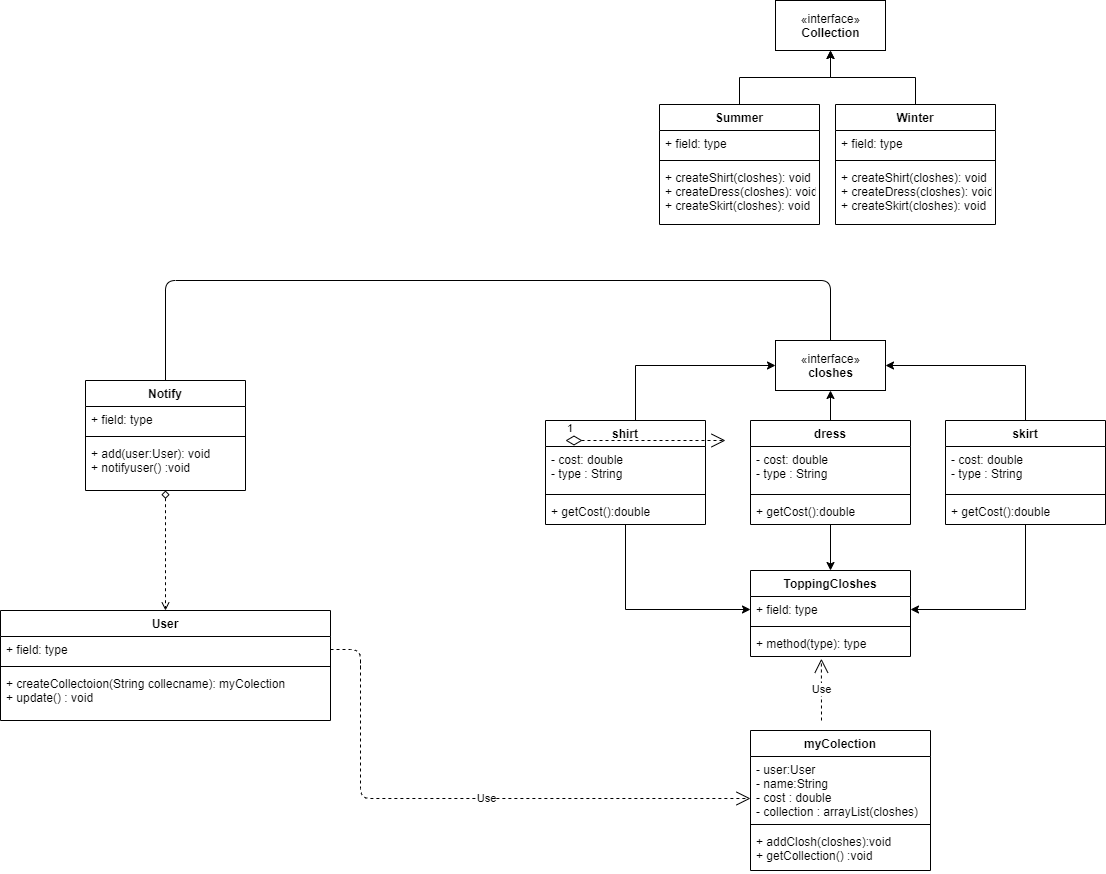

The diagram above was exported from draw.io. Its source (the exported page's mxGraphModel, read from the mxfile embedded in the PNG):
<mxGraphModel dx="2310" dy="829" grid="1" gridSize="10" guides="1" tooltips="1" connect="1" arrows="1" fold="1" page="1" pageScale="1" pageWidth="827" pageHeight="1169" math="0" shadow="0">
  <root>
    <mxCell id="0" />
    <mxCell id="1" parent="0" />
    <mxCell id="ClsZ-h30zIHiqP0nHxQN-74" style="edgeStyle=orthogonalEdgeStyle;rounded=1;orthogonalLoop=1;jettySize=auto;html=1;startArrow=none;startFill=0;endArrow=none;endFill=0;entryX=0.5;entryY=0;entryDx=0;entryDy=0;entryPerimeter=0;" edge="1" parent="1" source="ClsZ-h30zIHiqP0nHxQN-1" target="ClsZ-h30zIHiqP0nHxQN-67">
      <mxGeometry relative="1" as="geometry">
        <mxPoint x="-80" y="490" as="targetPoint" />
        <Array as="points">
          <mxPoint x="585" y="400" />
          <mxPoint x="-80" y="400" />
        </Array>
      </mxGeometry>
    </mxCell>
    <mxCell id="ClsZ-h30zIHiqP0nHxQN-1" value="«interface»&lt;br&gt;&lt;b&gt;closhes&lt;/b&gt;" style="html=1;" vertex="1" parent="1">
      <mxGeometry x="530" y="460" width="110" height="50" as="geometry" />
    </mxCell>
    <mxCell id="ClsZ-h30zIHiqP0nHxQN-43" style="edgeStyle=orthogonalEdgeStyle;rounded=0;orthogonalLoop=1;jettySize=auto;html=1;entryX=0;entryY=0.5;entryDx=0;entryDy=0;" edge="1" parent="1" target="ClsZ-h30zIHiqP0nHxQN-1">
      <mxGeometry relative="1" as="geometry">
        <mxPoint x="390" y="560" as="sourcePoint" />
        <Array as="points">
          <mxPoint x="390" y="485" />
        </Array>
      </mxGeometry>
    </mxCell>
    <mxCell id="ClsZ-h30zIHiqP0nHxQN-54" style="edgeStyle=orthogonalEdgeStyle;rounded=0;orthogonalLoop=1;jettySize=auto;html=1;entryX=0;entryY=0.5;entryDx=0;entryDy=0;" edge="1" parent="1" source="ClsZ-h30zIHiqP0nHxQN-2" target="ClsZ-h30zIHiqP0nHxQN-50">
      <mxGeometry relative="1" as="geometry" />
    </mxCell>
    <mxCell id="ClsZ-h30zIHiqP0nHxQN-2" value="shirt" style="swimlane;fontStyle=1;align=center;verticalAlign=top;childLayout=stackLayout;horizontal=1;startSize=26;horizontalStack=0;resizeParent=1;resizeParentMax=0;resizeLast=0;collapsible=1;marginBottom=0;" vertex="1" parent="1">
      <mxGeometry x="300" y="540" width="160" height="104" as="geometry" />
    </mxCell>
    <mxCell id="ClsZ-h30zIHiqP0nHxQN-3" value="- cost: double&#10;- type : String" style="text;strokeColor=none;fillColor=none;align=left;verticalAlign=top;spacingLeft=4;spacingRight=4;overflow=hidden;rotatable=0;points=[[0,0.5],[1,0.5]];portConstraint=eastwest;" vertex="1" parent="ClsZ-h30zIHiqP0nHxQN-2">
      <mxGeometry y="26" width="160" height="44" as="geometry" />
    </mxCell>
    <mxCell id="ClsZ-h30zIHiqP0nHxQN-4" value="" style="line;strokeWidth=1;fillColor=none;align=left;verticalAlign=middle;spacingTop=-1;spacingLeft=3;spacingRight=3;rotatable=0;labelPosition=right;points=[];portConstraint=eastwest;" vertex="1" parent="ClsZ-h30zIHiqP0nHxQN-2">
      <mxGeometry y="70" width="160" height="8" as="geometry" />
    </mxCell>
    <mxCell id="ClsZ-h30zIHiqP0nHxQN-5" value="+ getCost():double" style="text;strokeColor=none;fillColor=none;align=left;verticalAlign=top;spacingLeft=4;spacingRight=4;overflow=hidden;rotatable=0;points=[[0,0.5],[1,0.5]];portConstraint=eastwest;" vertex="1" parent="ClsZ-h30zIHiqP0nHxQN-2">
      <mxGeometry y="78" width="160" height="26" as="geometry" />
    </mxCell>
    <mxCell id="ClsZ-h30zIHiqP0nHxQN-41" style="edgeStyle=orthogonalEdgeStyle;rounded=0;orthogonalLoop=1;jettySize=auto;html=1;entryX=0.5;entryY=1;entryDx=0;entryDy=0;" edge="1" parent="1" target="ClsZ-h30zIHiqP0nHxQN-1">
      <mxGeometry relative="1" as="geometry">
        <mxPoint x="585" y="560" as="sourcePoint" />
      </mxGeometry>
    </mxCell>
    <mxCell id="ClsZ-h30zIHiqP0nHxQN-55" style="edgeStyle=orthogonalEdgeStyle;rounded=0;orthogonalLoop=1;jettySize=auto;html=1;entryX=0.5;entryY=0;entryDx=0;entryDy=0;" edge="1" parent="1" source="ClsZ-h30zIHiqP0nHxQN-6" target="ClsZ-h30zIHiqP0nHxQN-49">
      <mxGeometry relative="1" as="geometry" />
    </mxCell>
    <mxCell id="ClsZ-h30zIHiqP0nHxQN-6" value="dress" style="swimlane;fontStyle=1;align=center;verticalAlign=top;childLayout=stackLayout;horizontal=1;startSize=26;horizontalStack=0;resizeParent=1;resizeParentMax=0;resizeLast=0;collapsible=1;marginBottom=0;" vertex="1" parent="1">
      <mxGeometry x="505" y="540" width="160" height="104" as="geometry" />
    </mxCell>
    <mxCell id="ClsZ-h30zIHiqP0nHxQN-7" value="- cost: double&#10;- type : String" style="text;strokeColor=none;fillColor=none;align=left;verticalAlign=top;spacingLeft=4;spacingRight=4;overflow=hidden;rotatable=0;points=[[0,0.5],[1,0.5]];portConstraint=eastwest;" vertex="1" parent="ClsZ-h30zIHiqP0nHxQN-6">
      <mxGeometry y="26" width="160" height="44" as="geometry" />
    </mxCell>
    <mxCell id="ClsZ-h30zIHiqP0nHxQN-8" value="" style="line;strokeWidth=1;fillColor=none;align=left;verticalAlign=middle;spacingTop=-1;spacingLeft=3;spacingRight=3;rotatable=0;labelPosition=right;points=[];portConstraint=eastwest;" vertex="1" parent="ClsZ-h30zIHiqP0nHxQN-6">
      <mxGeometry y="70" width="160" height="8" as="geometry" />
    </mxCell>
    <mxCell id="ClsZ-h30zIHiqP0nHxQN-9" value="+ getCost():double" style="text;strokeColor=none;fillColor=none;align=left;verticalAlign=top;spacingLeft=4;spacingRight=4;overflow=hidden;rotatable=0;points=[[0,0.5],[1,0.5]];portConstraint=eastwest;" vertex="1" parent="ClsZ-h30zIHiqP0nHxQN-6">
      <mxGeometry y="78" width="160" height="26" as="geometry" />
    </mxCell>
    <mxCell id="ClsZ-h30zIHiqP0nHxQN-44" style="edgeStyle=orthogonalEdgeStyle;rounded=0;orthogonalLoop=1;jettySize=auto;html=1;entryX=1;entryY=0.5;entryDx=0;entryDy=0;" edge="1" parent="1" target="ClsZ-h30zIHiqP0nHxQN-1">
      <mxGeometry relative="1" as="geometry">
        <mxPoint x="780" y="560" as="sourcePoint" />
        <Array as="points">
          <mxPoint x="780" y="485" />
        </Array>
      </mxGeometry>
    </mxCell>
    <mxCell id="ClsZ-h30zIHiqP0nHxQN-56" style="edgeStyle=orthogonalEdgeStyle;rounded=0;orthogonalLoop=1;jettySize=auto;html=1;entryX=1;entryY=0.5;entryDx=0;entryDy=0;" edge="1" parent="1" source="ClsZ-h30zIHiqP0nHxQN-12" target="ClsZ-h30zIHiqP0nHxQN-50">
      <mxGeometry relative="1" as="geometry" />
    </mxCell>
    <mxCell id="ClsZ-h30zIHiqP0nHxQN-12" value="skirt" style="swimlane;fontStyle=1;align=center;verticalAlign=top;childLayout=stackLayout;horizontal=1;startSize=26;horizontalStack=0;resizeParent=1;resizeParentMax=0;resizeLast=0;collapsible=1;marginBottom=0;" vertex="1" parent="1">
      <mxGeometry x="700" y="540" width="160" height="104" as="geometry" />
    </mxCell>
    <mxCell id="ClsZ-h30zIHiqP0nHxQN-13" value="- cost: double&#10;- type : String" style="text;strokeColor=none;fillColor=none;align=left;verticalAlign=top;spacingLeft=4;spacingRight=4;overflow=hidden;rotatable=0;points=[[0,0.5],[1,0.5]];portConstraint=eastwest;" vertex="1" parent="ClsZ-h30zIHiqP0nHxQN-12">
      <mxGeometry y="26" width="160" height="44" as="geometry" />
    </mxCell>
    <mxCell id="ClsZ-h30zIHiqP0nHxQN-14" value="" style="line;strokeWidth=1;fillColor=none;align=left;verticalAlign=middle;spacingTop=-1;spacingLeft=3;spacingRight=3;rotatable=0;labelPosition=right;points=[];portConstraint=eastwest;" vertex="1" parent="ClsZ-h30zIHiqP0nHxQN-12">
      <mxGeometry y="70" width="160" height="8" as="geometry" />
    </mxCell>
    <mxCell id="ClsZ-h30zIHiqP0nHxQN-15" value="+ getCost():double" style="text;strokeColor=none;fillColor=none;align=left;verticalAlign=top;spacingLeft=4;spacingRight=4;overflow=hidden;rotatable=0;points=[[0,0.5],[1,0.5]];portConstraint=eastwest;" vertex="1" parent="ClsZ-h30zIHiqP0nHxQN-12">
      <mxGeometry y="78" width="160" height="26" as="geometry" />
    </mxCell>
    <mxCell id="ClsZ-h30zIHiqP0nHxQN-17" value="«interface»&lt;br&gt;&lt;b&gt;Collection&lt;/b&gt;" style="html=1;" vertex="1" parent="1">
      <mxGeometry x="530" y="120" width="110" height="50" as="geometry" />
    </mxCell>
    <mxCell id="ClsZ-h30zIHiqP0nHxQN-22" style="edgeStyle=orthogonalEdgeStyle;rounded=0;orthogonalLoop=1;jettySize=auto;html=1;entryX=0.5;entryY=1;entryDx=0;entryDy=0;" edge="1" parent="1" source="ClsZ-h30zIHiqP0nHxQN-18" target="ClsZ-h30zIHiqP0nHxQN-17">
      <mxGeometry relative="1" as="geometry" />
    </mxCell>
    <mxCell id="ClsZ-h30zIHiqP0nHxQN-18" value="Summer" style="swimlane;fontStyle=1;align=center;verticalAlign=top;childLayout=stackLayout;horizontal=1;startSize=26;horizontalStack=0;resizeParent=1;resizeParentMax=0;resizeLast=0;collapsible=1;marginBottom=0;" vertex="1" parent="1">
      <mxGeometry x="414" y="224" width="160" height="120" as="geometry" />
    </mxCell>
    <mxCell id="ClsZ-h30zIHiqP0nHxQN-19" value="+ field: type" style="text;strokeColor=none;fillColor=none;align=left;verticalAlign=top;spacingLeft=4;spacingRight=4;overflow=hidden;rotatable=0;points=[[0,0.5],[1,0.5]];portConstraint=eastwest;" vertex="1" parent="ClsZ-h30zIHiqP0nHxQN-18">
      <mxGeometry y="26" width="160" height="26" as="geometry" />
    </mxCell>
    <mxCell id="ClsZ-h30zIHiqP0nHxQN-20" value="" style="line;strokeWidth=1;fillColor=none;align=left;verticalAlign=middle;spacingTop=-1;spacingLeft=3;spacingRight=3;rotatable=0;labelPosition=right;points=[];portConstraint=eastwest;" vertex="1" parent="ClsZ-h30zIHiqP0nHxQN-18">
      <mxGeometry y="52" width="160" height="8" as="geometry" />
    </mxCell>
    <mxCell id="ClsZ-h30zIHiqP0nHxQN-21" value="+ createShirt(closhes): void&#10;+ createDress(closhes): void&#10;+ createSkirt(closhes): void" style="text;strokeColor=none;fillColor=none;align=left;verticalAlign=top;spacingLeft=4;spacingRight=4;overflow=hidden;rotatable=0;points=[[0,0.5],[1,0.5]];portConstraint=eastwest;" vertex="1" parent="ClsZ-h30zIHiqP0nHxQN-18">
      <mxGeometry y="60" width="160" height="60" as="geometry" />
    </mxCell>
    <mxCell id="ClsZ-h30zIHiqP0nHxQN-32" style="edgeStyle=orthogonalEdgeStyle;rounded=0;orthogonalLoop=1;jettySize=auto;html=1;entryX=0.5;entryY=1;entryDx=0;entryDy=0;" edge="1" parent="1" source="ClsZ-h30zIHiqP0nHxQN-24" target="ClsZ-h30zIHiqP0nHxQN-17">
      <mxGeometry relative="1" as="geometry" />
    </mxCell>
    <mxCell id="ClsZ-h30zIHiqP0nHxQN-24" value="Winter" style="swimlane;fontStyle=1;align=center;verticalAlign=top;childLayout=stackLayout;horizontal=1;startSize=26;horizontalStack=0;resizeParent=1;resizeParentMax=0;resizeLast=0;collapsible=1;marginBottom=0;" vertex="1" parent="1">
      <mxGeometry x="590" y="224" width="160" height="120" as="geometry" />
    </mxCell>
    <mxCell id="ClsZ-h30zIHiqP0nHxQN-25" value="+ field: type" style="text;strokeColor=none;fillColor=none;align=left;verticalAlign=top;spacingLeft=4;spacingRight=4;overflow=hidden;rotatable=0;points=[[0,0.5],[1,0.5]];portConstraint=eastwest;" vertex="1" parent="ClsZ-h30zIHiqP0nHxQN-24">
      <mxGeometry y="26" width="160" height="26" as="geometry" />
    </mxCell>
    <mxCell id="ClsZ-h30zIHiqP0nHxQN-26" value="" style="line;strokeWidth=1;fillColor=none;align=left;verticalAlign=middle;spacingTop=-1;spacingLeft=3;spacingRight=3;rotatable=0;labelPosition=right;points=[];portConstraint=eastwest;" vertex="1" parent="ClsZ-h30zIHiqP0nHxQN-24">
      <mxGeometry y="52" width="160" height="8" as="geometry" />
    </mxCell>
    <mxCell id="ClsZ-h30zIHiqP0nHxQN-27" value="+ createShirt(closhes): void&#10;+ createDress(closhes): void&#10;+ createSkirt(closhes): void" style="text;strokeColor=none;fillColor=none;align=left;verticalAlign=top;spacingLeft=4;spacingRight=4;overflow=hidden;rotatable=0;points=[[0,0.5],[1,0.5]];portConstraint=eastwest;" vertex="1" parent="ClsZ-h30zIHiqP0nHxQN-24">
      <mxGeometry y="60" width="160" height="60" as="geometry" />
    </mxCell>
    <mxCell id="ClsZ-h30zIHiqP0nHxQN-45" value="User" style="swimlane;fontStyle=1;align=center;verticalAlign=top;childLayout=stackLayout;horizontal=1;startSize=26;horizontalStack=0;resizeParent=1;resizeParentMax=0;resizeLast=0;collapsible=1;marginBottom=0;" vertex="1" parent="1">
      <mxGeometry x="-245" y="730" width="330" height="110" as="geometry" />
    </mxCell>
    <mxCell id="ClsZ-h30zIHiqP0nHxQN-46" value="+ field: type" style="text;strokeColor=none;fillColor=none;align=left;verticalAlign=top;spacingLeft=4;spacingRight=4;overflow=hidden;rotatable=0;points=[[0,0.5],[1,0.5]];portConstraint=eastwest;" vertex="1" parent="ClsZ-h30zIHiqP0nHxQN-45">
      <mxGeometry y="26" width="330" height="26" as="geometry" />
    </mxCell>
    <mxCell id="ClsZ-h30zIHiqP0nHxQN-47" value="" style="line;strokeWidth=1;fillColor=none;align=left;verticalAlign=middle;spacingTop=-1;spacingLeft=3;spacingRight=3;rotatable=0;labelPosition=right;points=[];portConstraint=eastwest;" vertex="1" parent="ClsZ-h30zIHiqP0nHxQN-45">
      <mxGeometry y="52" width="330" height="8" as="geometry" />
    </mxCell>
    <mxCell id="ClsZ-h30zIHiqP0nHxQN-48" value="+ createCollectoion(String collecname): myColection&#10;+ update() : void" style="text;strokeColor=none;fillColor=none;align=left;verticalAlign=top;spacingLeft=4;spacingRight=4;overflow=hidden;rotatable=0;points=[[0,0.5],[1,0.5]];portConstraint=eastwest;" vertex="1" parent="ClsZ-h30zIHiqP0nHxQN-45">
      <mxGeometry y="60" width="330" height="50" as="geometry" />
    </mxCell>
    <mxCell id="ClsZ-h30zIHiqP0nHxQN-49" value="ToppingCloshes" style="swimlane;fontStyle=1;align=center;verticalAlign=top;childLayout=stackLayout;horizontal=1;startSize=26;horizontalStack=0;resizeParent=1;resizeParentMax=0;resizeLast=0;collapsible=1;marginBottom=0;" vertex="1" parent="1">
      <mxGeometry x="505" y="690" width="160" height="86" as="geometry" />
    </mxCell>
    <mxCell id="ClsZ-h30zIHiqP0nHxQN-50" value="+ field: type" style="text;strokeColor=none;fillColor=none;align=left;verticalAlign=top;spacingLeft=4;spacingRight=4;overflow=hidden;rotatable=0;points=[[0,0.5],[1,0.5]];portConstraint=eastwest;" vertex="1" parent="ClsZ-h30zIHiqP0nHxQN-49">
      <mxGeometry y="26" width="160" height="26" as="geometry" />
    </mxCell>
    <mxCell id="ClsZ-h30zIHiqP0nHxQN-51" value="" style="line;strokeWidth=1;fillColor=none;align=left;verticalAlign=middle;spacingTop=-1;spacingLeft=3;spacingRight=3;rotatable=0;labelPosition=right;points=[];portConstraint=eastwest;" vertex="1" parent="ClsZ-h30zIHiqP0nHxQN-49">
      <mxGeometry y="52" width="160" height="8" as="geometry" />
    </mxCell>
    <mxCell id="ClsZ-h30zIHiqP0nHxQN-52" value="+ method(type): type" style="text;strokeColor=none;fillColor=none;align=left;verticalAlign=top;spacingLeft=4;spacingRight=4;overflow=hidden;rotatable=0;points=[[0,0.5],[1,0.5]];portConstraint=eastwest;" vertex="1" parent="ClsZ-h30zIHiqP0nHxQN-49">
      <mxGeometry y="60" width="160" height="26" as="geometry" />
    </mxCell>
    <mxCell id="ClsZ-h30zIHiqP0nHxQN-57" value="myColection" style="swimlane;fontStyle=1;align=center;verticalAlign=top;childLayout=stackLayout;horizontal=1;startSize=26;horizontalStack=0;resizeParent=1;resizeParentMax=0;resizeLast=0;collapsible=1;marginBottom=0;" vertex="1" parent="1">
      <mxGeometry x="505" y="850" width="180" height="140" as="geometry" />
    </mxCell>
    <mxCell id="ClsZ-h30zIHiqP0nHxQN-58" value="- user:User&#10;- name:String&#10;- cost : double&#10;- collection : arrayList(closhes)" style="text;strokeColor=none;fillColor=none;align=left;verticalAlign=top;spacingLeft=4;spacingRight=4;overflow=hidden;rotatable=0;points=[[0,0.5],[1,0.5]];portConstraint=eastwest;fontStyle=0" vertex="1" parent="ClsZ-h30zIHiqP0nHxQN-57">
      <mxGeometry y="26" width="180" height="64" as="geometry" />
    </mxCell>
    <mxCell id="ClsZ-h30zIHiqP0nHxQN-59" value="" style="line;strokeWidth=1;fillColor=none;align=left;verticalAlign=middle;spacingTop=-1;spacingLeft=3;spacingRight=3;rotatable=0;labelPosition=right;points=[];portConstraint=eastwest;" vertex="1" parent="ClsZ-h30zIHiqP0nHxQN-57">
      <mxGeometry y="90" width="180" height="8" as="geometry" />
    </mxCell>
    <mxCell id="ClsZ-h30zIHiqP0nHxQN-60" value="+ addClosh(closhes):void&#10;+ getCollection() :void" style="text;strokeColor=none;fillColor=none;align=left;verticalAlign=top;spacingLeft=4;spacingRight=4;overflow=hidden;rotatable=0;points=[[0,0.5],[1,0.5]];portConstraint=eastwest;" vertex="1" parent="ClsZ-h30zIHiqP0nHxQN-57">
      <mxGeometry y="98" width="180" height="42" as="geometry" />
    </mxCell>
    <mxCell id="ClsZ-h30zIHiqP0nHxQN-61" value="Use" style="endArrow=open;endSize=12;dashed=1;html=1;" edge="1" parent="1">
      <mxGeometry width="160" relative="1" as="geometry">
        <mxPoint x="115" y="780" as="sourcePoint" />
        <mxPoint x="505" y="918" as="targetPoint" />
        <Array as="points">
          <mxPoint x="115" y="918" />
        </Array>
      </mxGeometry>
    </mxCell>
    <mxCell id="ClsZ-h30zIHiqP0nHxQN-63" value="Use" style="endArrow=open;endSize=12;dashed=1;html=1;entryX=0.443;entryY=1.085;entryDx=0;entryDy=0;entryPerimeter=0;" edge="1" parent="1" target="ClsZ-h30zIHiqP0nHxQN-52">
      <mxGeometry width="160" relative="1" as="geometry">
        <mxPoint x="576" y="840" as="sourcePoint" />
        <mxPoint x="480" y="960" as="targetPoint" />
      </mxGeometry>
    </mxCell>
    <mxCell id="ClsZ-h30zIHiqP0nHxQN-65" style="edgeStyle=orthogonalEdgeStyle;rounded=1;orthogonalLoop=1;jettySize=auto;html=1;endArrow=none;endFill=0;dashed=1;" edge="1" parent="1" source="ClsZ-h30zIHiqP0nHxQN-46">
      <mxGeometry relative="1" as="geometry">
        <mxPoint x="115" y="790" as="targetPoint" />
      </mxGeometry>
    </mxCell>
    <mxCell id="ClsZ-h30zIHiqP0nHxQN-73" style="edgeStyle=orthogonalEdgeStyle;rounded=1;orthogonalLoop=1;jettySize=auto;html=1;dashed=1;endArrow=open;endFill=0;startArrow=diamond;startFill=0;entryX=0.5;entryY=0;entryDx=0;entryDy=0;" edge="1" parent="1" source="ClsZ-h30zIHiqP0nHxQN-67" target="ClsZ-h30zIHiqP0nHxQN-45">
      <mxGeometry relative="1" as="geometry">
        <mxPoint x="-80" y="720" as="targetPoint" />
      </mxGeometry>
    </mxCell>
    <mxCell id="ClsZ-h30zIHiqP0nHxQN-67" value="Notify" style="swimlane;fontStyle=1;align=center;verticalAlign=top;childLayout=stackLayout;horizontal=1;startSize=26;horizontalStack=0;resizeParent=1;resizeParentMax=0;resizeLast=0;collapsible=1;marginBottom=0;" vertex="1" parent="1">
      <mxGeometry x="-160" y="500" width="160" height="110" as="geometry" />
    </mxCell>
    <mxCell id="ClsZ-h30zIHiqP0nHxQN-68" value="+ field: type" style="text;strokeColor=none;fillColor=none;align=left;verticalAlign=top;spacingLeft=4;spacingRight=4;overflow=hidden;rotatable=0;points=[[0,0.5],[1,0.5]];portConstraint=eastwest;" vertex="1" parent="ClsZ-h30zIHiqP0nHxQN-67">
      <mxGeometry y="26" width="160" height="26" as="geometry" />
    </mxCell>
    <mxCell id="ClsZ-h30zIHiqP0nHxQN-69" value="" style="line;strokeWidth=1;fillColor=none;align=left;verticalAlign=middle;spacingTop=-1;spacingLeft=3;spacingRight=3;rotatable=0;labelPosition=right;points=[];portConstraint=eastwest;" vertex="1" parent="ClsZ-h30zIHiqP0nHxQN-67">
      <mxGeometry y="52" width="160" height="8" as="geometry" />
    </mxCell>
    <mxCell id="ClsZ-h30zIHiqP0nHxQN-70" value="+ add(user:User): void&#10;+ notifyuser() :void" style="text;strokeColor=none;fillColor=none;align=left;verticalAlign=top;spacingLeft=4;spacingRight=4;overflow=hidden;rotatable=0;points=[[0,0.5],[1,0.5]];portConstraint=eastwest;" vertex="1" parent="ClsZ-h30zIHiqP0nHxQN-67">
      <mxGeometry y="60" width="160" height="50" as="geometry" />
    </mxCell>
    <mxCell id="ClsZ-h30zIHiqP0nHxQN-71" value="1" style="endArrow=open;html=1;endSize=12;startArrow=diamondThin;startSize=14;startFill=0;edgeStyle=orthogonalEdgeStyle;align=left;verticalAlign=bottom;dashed=1;" edge="1" parent="1">
      <mxGeometry x="-1" y="3" relative="1" as="geometry">
        <mxPoint x="320" y="560" as="sourcePoint" />
        <mxPoint x="480" y="560" as="targetPoint" />
      </mxGeometry>
    </mxCell>
  </root>
</mxGraphModel>